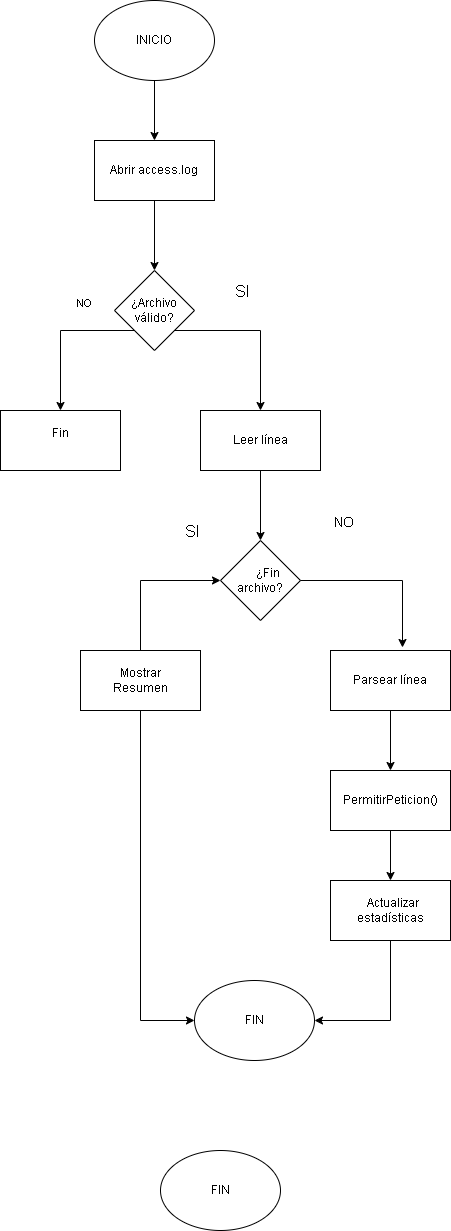

The diagram above was exported from draw.io. Its source (the exported page's mxGraphModel, read from the mxfile embedded in the PNG):
<mxGraphModel dx="1414" dy="785" grid="1" gridSize="10" guides="1" tooltips="1" connect="1" arrows="1" fold="1" page="1" pageScale="1" pageWidth="827" pageHeight="1169" math="0" shadow="0">
  <root>
    <mxCell id="0" />
    <mxCell id="1" parent="0" />
    <mxCell id="6ScGJJEniyyF_2CWcUEb-5" edge="1" parent="1" source="6ScGJJEniyyF_2CWcUEb-1" style="edgeStyle=orthogonalEdgeStyle;rounded=0;orthogonalLoop=1;jettySize=auto;html=1;exitX=0.5;exitY=1;exitDx=0;exitDy=0;entryX=0.5;entryY=0;entryDx=0;entryDy=0;" target="6ScGJJEniyyF_2CWcUEb-2">
      <mxGeometry relative="1" as="geometry" />
    </mxCell>
    <mxCell id="6ScGJJEniyyF_2CWcUEb-1" parent="1" style="ellipse;whiteSpace=wrap;html=1;" value="INICIO" vertex="1">
      <mxGeometry height="80" width="120" x="354" y="30" as="geometry" />
    </mxCell>
    <mxCell id="6ScGJJEniyyF_2CWcUEb-7" edge="1" parent="1" source="6ScGJJEniyyF_2CWcUEb-2" style="edgeStyle=orthogonalEdgeStyle;rounded=0;orthogonalLoop=1;jettySize=auto;html=1;exitX=0.5;exitY=1;exitDx=0;exitDy=0;entryX=0.5;entryY=0;entryDx=0;entryDy=0;" target="6ScGJJEniyyF_2CWcUEb-3">
      <mxGeometry relative="1" as="geometry" />
    </mxCell>
    <mxCell id="6ScGJJEniyyF_2CWcUEb-2" parent="1" style="rounded=0;whiteSpace=wrap;html=1;" value="Abrir access.log" vertex="1">
      <mxGeometry height="60" width="120" x="354" y="170" as="geometry" />
    </mxCell>
    <mxCell id="6ScGJJEniyyF_2CWcUEb-11" edge="1" parent="1" source="6ScGJJEniyyF_2CWcUEb-3" style="edgeStyle=orthogonalEdgeStyle;rounded=0;orthogonalLoop=1;jettySize=auto;html=1;exitX=0;exitY=1;exitDx=0;exitDy=0;entryX=0.5;entryY=0;entryDx=0;entryDy=0;" target="6ScGJJEniyyF_2CWcUEb-13">
      <mxGeometry relative="1" as="geometry">
        <Array as="points">
          <mxPoint x="320" y="360" />
        </Array>
        <mxPoint x="320" y="440" as="targetPoint" />
      </mxGeometry>
    </mxCell>
    <mxCell id="6ScGJJEniyyF_2CWcUEb-21" connectable="0" parent="6ScGJJEniyyF_2CWcUEb-11" style="edgeLabel;html=1;align=center;verticalAlign=middle;resizable=0;points=[];" value="&lt;font style=&quot;font-size: 16px;&quot;&gt;SI&lt;/font&gt;" vertex="1">
      <mxGeometry relative="1" x="-0.3896" y="2" as="geometry">
        <mxPoint x="153" y="-42" as="offset" />
      </mxGeometry>
    </mxCell>
    <mxCell id="6ScGJJEniyyF_2CWcUEb-44" edge="1" parent="1" source="6ScGJJEniyyF_2CWcUEb-3" style="edgeStyle=orthogonalEdgeStyle;rounded=0;orthogonalLoop=1;jettySize=auto;html=1;exitX=1;exitY=1;exitDx=0;exitDy=0;entryX=0.5;entryY=0;entryDx=0;entryDy=0;" target="6ScGJJEniyyF_2CWcUEb-27">
      <mxGeometry relative="1" as="geometry" />
    </mxCell>
    <mxCell id="6ScGJJEniyyF_2CWcUEb-3" parent="1" style="rhombus;whiteSpace=wrap;html=1;" value=" ¿Archivo válido?" vertex="1">
      <mxGeometry height="80" width="80" x="374" y="300" as="geometry" />
    </mxCell>
    <mxCell id="6ScGJJEniyyF_2CWcUEb-13" parent="1" style="rounded=0;whiteSpace=wrap;html=1;" value="Fin&lt;div&gt;&lt;br&gt;&lt;/div&gt;" vertex="1">
      <mxGeometry height="60" width="120" x="260" y="440" as="geometry" />
    </mxCell>
    <mxCell id="6ScGJJEniyyF_2CWcUEb-19" parent="1" style="ellipse;whiteSpace=wrap;html=1;" value="FIN" vertex="1">
      <mxGeometry height="80" width="120" x="420" y="1180" as="geometry" />
    </mxCell>
    <mxCell id="6ScGJJEniyyF_2CWcUEb-25" parent="1" style="text;html=1;whiteSpace=wrap;strokeColor=none;fillColor=none;align=center;verticalAlign=middle;rounded=0;fontSize=11;" value="NO&lt;div&gt;&lt;br&gt;&lt;/div&gt;" vertex="1">
      <mxGeometry height="30" width="60" x="314" y="325" as="geometry" />
    </mxCell>
    <mxCell id="6ScGJJEniyyF_2CWcUEb-50" edge="1" parent="1" source="6ScGJJEniyyF_2CWcUEb-27" style="edgeStyle=orthogonalEdgeStyle;rounded=0;orthogonalLoop=1;jettySize=auto;html=1;exitX=0.5;exitY=1;exitDx=0;exitDy=0;entryX=0.5;entryY=0;entryDx=0;entryDy=0;" target="6ScGJJEniyyF_2CWcUEb-29">
      <mxGeometry relative="1" as="geometry" />
    </mxCell>
    <mxCell id="6ScGJJEniyyF_2CWcUEb-27" parent="1" style="rounded=0;whiteSpace=wrap;html=1;" value="Leer línea" vertex="1">
      <mxGeometry height="60" width="120" x="460" y="440" as="geometry" />
    </mxCell>
    <mxCell id="6ScGJJEniyyF_2CWcUEb-29" parent="1" style="rhombus;whiteSpace=wrap;html=1;" value="&amp;nbsp; &amp;nbsp; &amp;nbsp;¿Fin archivo?" vertex="1">
      <mxGeometry height="80" width="80" x="480" y="570" as="geometry" />
    </mxCell>
    <mxCell id="6ScGJJEniyyF_2CWcUEb-51" edge="1" parent="1" source="6ScGJJEniyyF_2CWcUEb-45" style="edgeStyle=orthogonalEdgeStyle;rounded=0;orthogonalLoop=1;jettySize=auto;html=1;exitX=0.5;exitY=0;exitDx=0;exitDy=0;entryX=0;entryY=0.5;entryDx=0;entryDy=0;" target="6ScGJJEniyyF_2CWcUEb-29">
      <mxGeometry relative="1" as="geometry" />
    </mxCell>
    <mxCell id="6ScGJJEniyyF_2CWcUEb-55" edge="1" parent="1" source="6ScGJJEniyyF_2CWcUEb-45" style="edgeStyle=orthogonalEdgeStyle;rounded=0;orthogonalLoop=1;jettySize=auto;html=1;exitX=0.5;exitY=1;exitDx=0;exitDy=0;entryX=0;entryY=0.5;entryDx=0;entryDy=0;" target="6ScGJJEniyyF_2CWcUEb-49">
      <mxGeometry relative="1" as="geometry" />
    </mxCell>
    <mxCell id="6ScGJJEniyyF_2CWcUEb-45" parent="1" style="rounded=0;whiteSpace=wrap;html=1;" value="Mostrar&lt;br&gt;Resumen" vertex="1">
      <mxGeometry height="60" width="120" x="340" y="680" as="geometry" />
    </mxCell>
    <mxCell id="6ScGJJEniyyF_2CWcUEb-53" edge="1" parent="1" source="6ScGJJEniyyF_2CWcUEb-46" style="edgeStyle=orthogonalEdgeStyle;rounded=0;orthogonalLoop=1;jettySize=auto;html=1;exitX=0.5;exitY=1;exitDx=0;exitDy=0;entryX=0.5;entryY=0;entryDx=0;entryDy=0;" target="6ScGJJEniyyF_2CWcUEb-47">
      <mxGeometry relative="1" as="geometry" />
    </mxCell>
    <mxCell id="6ScGJJEniyyF_2CWcUEb-46" parent="1" style="rounded=0;whiteSpace=wrap;html=1;" value="Parsear línea" vertex="1">
      <mxGeometry height="60" width="120" x="590" y="680" as="geometry" />
    </mxCell>
    <mxCell id="6ScGJJEniyyF_2CWcUEb-54" edge="1" parent="1" source="6ScGJJEniyyF_2CWcUEb-47" style="edgeStyle=orthogonalEdgeStyle;rounded=0;orthogonalLoop=1;jettySize=auto;html=1;exitX=0.5;exitY=1;exitDx=0;exitDy=0;entryX=0.5;entryY=0;entryDx=0;entryDy=0;" target="6ScGJJEniyyF_2CWcUEb-48">
      <mxGeometry relative="1" as="geometry" />
    </mxCell>
    <mxCell id="6ScGJJEniyyF_2CWcUEb-47" parent="1" style="rounded=0;whiteSpace=wrap;html=1;" value="PermitirPeticion()" vertex="1">
      <mxGeometry height="60" width="120" x="590" y="800" as="geometry" />
    </mxCell>
    <mxCell id="6ScGJJEniyyF_2CWcUEb-56" edge="1" parent="1" source="6ScGJJEniyyF_2CWcUEb-48" style="edgeStyle=orthogonalEdgeStyle;rounded=0;orthogonalLoop=1;jettySize=auto;html=1;exitX=0.5;exitY=1;exitDx=0;exitDy=0;entryX=1;entryY=0.5;entryDx=0;entryDy=0;" target="6ScGJJEniyyF_2CWcUEb-49">
      <mxGeometry relative="1" as="geometry" />
    </mxCell>
    <mxCell id="6ScGJJEniyyF_2CWcUEb-48" parent="1" style="rounded=0;whiteSpace=wrap;html=1;" value="&amp;nbsp; Actualizar estadísticas" vertex="1">
      <mxGeometry height="60" width="120" x="590" y="910" as="geometry" />
    </mxCell>
    <mxCell id="6ScGJJEniyyF_2CWcUEb-49" parent="1" style="ellipse;whiteSpace=wrap;html=1;" value="FIN" vertex="1">
      <mxGeometry height="80" width="120" x="454" y="1010" as="geometry" />
    </mxCell>
    <mxCell id="6ScGJJEniyyF_2CWcUEb-52" edge="1" parent="1" source="6ScGJJEniyyF_2CWcUEb-29" style="edgeStyle=orthogonalEdgeStyle;rounded=0;orthogonalLoop=1;jettySize=auto;html=1;exitX=1;exitY=0.5;exitDx=0;exitDy=0;entryX=0.6;entryY=-0.05;entryDx=0;entryDy=0;entryPerimeter=0;" target="6ScGJJEniyyF_2CWcUEb-46">
      <mxGeometry relative="1" as="geometry" />
    </mxCell>
    <mxCell id="6ScGJJEniyyF_2CWcUEb-57" connectable="0" parent="1" style="edgeLabel;html=1;align=center;verticalAlign=middle;resizable=0;points=[];" value="&lt;font style=&quot;font-size: 16px;&quot;&gt;SI&lt;/font&gt;" vertex="1">
      <mxGeometry x="450" y="560" as="geometry" />
    </mxCell>
    <mxCell id="6ScGJJEniyyF_2CWcUEb-58" parent="1" style="text;html=1;whiteSpace=wrap;strokeColor=none;fillColor=none;align=center;verticalAlign=middle;rounded=0;fontSize=14;" value="NO&lt;div&gt;&lt;br&gt;&lt;/div&gt;" vertex="1">
      <mxGeometry height="30" width="60" x="574" y="545" as="geometry" />
    </mxCell>
  </root>
</mxGraphModel>